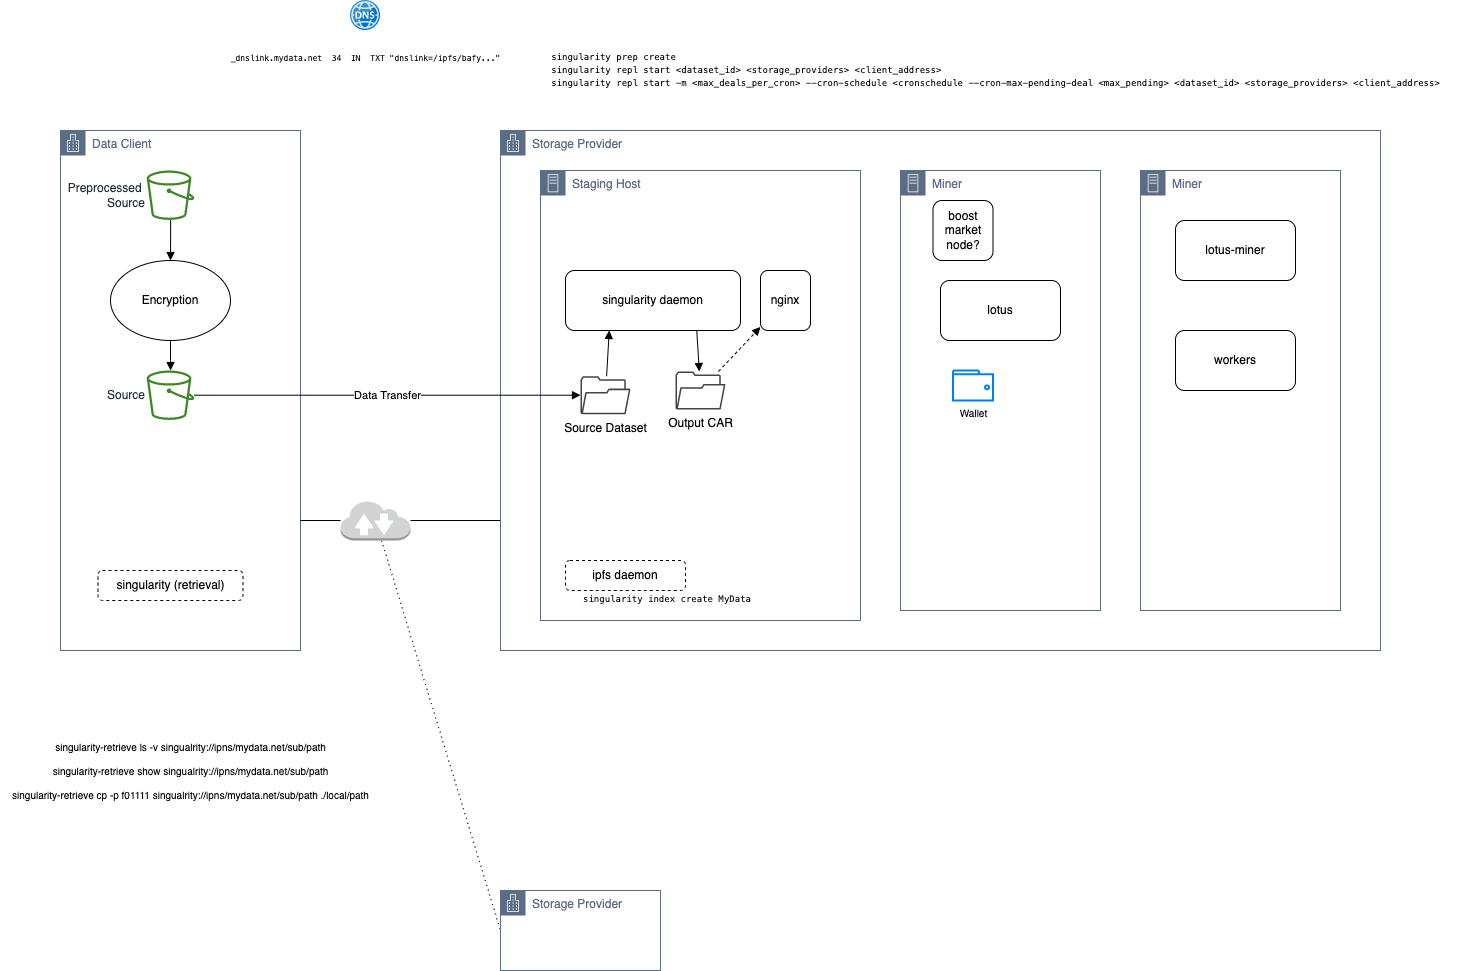

The diagram above was exported from draw.io. Its source (the exported page's mxGraphModel, read from the mxfile embedded in the PNG):
<mxGraphModel dx="1234" dy="817" grid="1" gridSize="10" guides="1" tooltips="1" connect="1" arrows="1" fold="1" page="0" pageScale="1" pageWidth="850" pageHeight="1100" math="0" shadow="0">
  <root>
    <mxCell id="0" />
    <mxCell id="1" parent="0" />
    <mxCell id="-VXhqyAVEwYOUICOuM-_-11" style="edgeStyle=orthogonalEdgeStyle;rounded=0;orthogonalLoop=1;jettySize=auto;html=1;entryX=0;entryY=0.75;entryDx=0;entryDy=0;endArrow=none;endFill=0;startArrow=none;" parent="1" source="-VXhqyAVEwYOUICOuM-_-12" target="-VXhqyAVEwYOUICOuM-_-7" edge="1">
      <mxGeometry relative="1" as="geometry" />
    </mxCell>
    <mxCell id="-VXhqyAVEwYOUICOuM-_-6" value="Data Client" style="points=[[0,0],[0.25,0],[0.5,0],[0.75,0],[1,0],[1,0.25],[1,0.5],[1,0.75],[1,1],[0.75,1],[0.5,1],[0.25,1],[0,1],[0,0.75],[0,0.5],[0,0.25]];outlineConnect=0;gradientColor=none;html=1;whiteSpace=wrap;fontSize=12;fontStyle=0;container=1;pointerEvents=0;collapsible=0;recursiveResize=0;shape=mxgraph.aws4.group;grIcon=mxgraph.aws4.group_corporate_data_center;strokeColor=#5A6C86;fillColor=none;verticalAlign=top;align=left;spacingLeft=30;fontColor=#5A6C86;dashed=0;" parent="1" vertex="1">
      <mxGeometry x="80" y="160" width="240" height="520" as="geometry" />
    </mxCell>
    <mxCell id="-VXhqyAVEwYOUICOuM-_-17" style="edgeStyle=orthogonalEdgeStyle;rounded=0;orthogonalLoop=1;jettySize=auto;html=1;endArrow=block;endFill=1;" parent="-VXhqyAVEwYOUICOuM-_-6" source="-VXhqyAVEwYOUICOuM-_-9" target="-VXhqyAVEwYOUICOuM-_-16" edge="1">
      <mxGeometry relative="1" as="geometry" />
    </mxCell>
    <mxCell id="-VXhqyAVEwYOUICOuM-_-9" value="Encryption" style="ellipse;whiteSpace=wrap;html=1;" parent="-VXhqyAVEwYOUICOuM-_-6" vertex="1">
      <mxGeometry x="50" y="130" width="120" height="80" as="geometry" />
    </mxCell>
    <mxCell id="-VXhqyAVEwYOUICOuM-_-15" style="edgeStyle=orthogonalEdgeStyle;rounded=0;orthogonalLoop=1;jettySize=auto;html=1;endArrow=block;endFill=1;" parent="-VXhqyAVEwYOUICOuM-_-6" source="-VXhqyAVEwYOUICOuM-_-14" target="-VXhqyAVEwYOUICOuM-_-9" edge="1">
      <mxGeometry relative="1" as="geometry" />
    </mxCell>
    <mxCell id="-VXhqyAVEwYOUICOuM-_-14" value="Preprocessed &lt;br&gt;Source" style="sketch=0;outlineConnect=0;fontColor=#232F3E;gradientColor=none;fillColor=#3F8624;strokeColor=none;dashed=0;verticalLabelPosition=middle;verticalAlign=middle;align=right;html=1;fontSize=12;fontStyle=0;aspect=fixed;pointerEvents=1;shape=mxgraph.aws4.bucket;labelPosition=left;" parent="-VXhqyAVEwYOUICOuM-_-6" vertex="1">
      <mxGeometry x="86.25" y="40" width="47.5" height="49.4" as="geometry" />
    </mxCell>
    <mxCell id="-VXhqyAVEwYOUICOuM-_-16" value="Source" style="sketch=0;outlineConnect=0;fontColor=#232F3E;gradientColor=none;fillColor=#3F8624;strokeColor=none;dashed=0;verticalLabelPosition=middle;verticalAlign=middle;align=right;html=1;fontSize=12;fontStyle=0;aspect=fixed;pointerEvents=1;shape=mxgraph.aws4.bucket;labelPosition=left;" parent="-VXhqyAVEwYOUICOuM-_-6" vertex="1">
      <mxGeometry x="86.25" y="240" width="47.5" height="49.4" as="geometry" />
    </mxCell>
    <mxCell id="-VXhqyAVEwYOUICOuM-_-62" value="singularity (retrieval)" style="rounded=1;whiteSpace=wrap;html=1;dashed=1;" parent="-VXhqyAVEwYOUICOuM-_-6" vertex="1">
      <mxGeometry x="37.5" y="440" width="145" height="30" as="geometry" />
    </mxCell>
    <mxCell id="-VXhqyAVEwYOUICOuM-_-7" value="Storage Provider" style="points=[[0,0],[0.25,0],[0.5,0],[0.75,0],[1,0],[1,0.25],[1,0.5],[1,0.75],[1,1],[0.75,1],[0.5,1],[0.25,1],[0,1],[0,0.75],[0,0.5],[0,0.25]];outlineConnect=0;gradientColor=none;html=1;whiteSpace=wrap;fontSize=12;fontStyle=0;container=1;pointerEvents=0;collapsible=0;recursiveResize=0;shape=mxgraph.aws4.group;grIcon=mxgraph.aws4.group_corporate_data_center;strokeColor=#5A6C86;fillColor=none;verticalAlign=top;align=left;spacingLeft=30;fontColor=#5A6C86;dashed=0;" parent="1" vertex="1">
      <mxGeometry x="520" y="160" width="880" height="520" as="geometry" />
    </mxCell>
    <mxCell id="-VXhqyAVEwYOUICOuM-_-18" value="Staging Host" style="points=[[0,0],[0.25,0],[0.5,0],[0.75,0],[1,0],[1,0.25],[1,0.5],[1,0.75],[1,1],[0.75,1],[0.5,1],[0.25,1],[0,1],[0,0.75],[0,0.5],[0,0.25]];outlineConnect=0;gradientColor=none;html=1;whiteSpace=wrap;fontSize=12;fontStyle=0;container=1;pointerEvents=0;collapsible=0;recursiveResize=0;shape=mxgraph.aws4.group;grIcon=mxgraph.aws4.group_on_premise;strokeColor=#5A6C86;fillColor=none;verticalAlign=top;align=left;spacingLeft=30;fontColor=#5A6C86;dashed=0;" parent="-VXhqyAVEwYOUICOuM-_-7" vertex="1">
      <mxGeometry x="40" y="40" width="320" height="450" as="geometry" />
    </mxCell>
    <mxCell id="-VXhqyAVEwYOUICOuM-_-41" style="edgeStyle=none;rounded=0;orthogonalLoop=1;jettySize=auto;html=1;entryX=0.25;entryY=1;entryDx=0;entryDy=0;fontSize=10;fontColor=#000000;endArrow=block;endFill=1;" parent="-VXhqyAVEwYOUICOuM-_-18" source="-VXhqyAVEwYOUICOuM-_-32" target="-VXhqyAVEwYOUICOuM-_-35" edge="1">
      <mxGeometry relative="1" as="geometry" />
    </mxCell>
    <mxCell id="-VXhqyAVEwYOUICOuM-_-32" value="Source Dataset" style="sketch=0;pointerEvents=1;shadow=0;dashed=0;html=1;strokeColor=none;fillColor=#434445;aspect=fixed;labelPosition=center;verticalLabelPosition=bottom;verticalAlign=top;align=center;outlineConnect=0;shape=mxgraph.vvd.folder;" parent="-VXhqyAVEwYOUICOuM-_-18" vertex="1">
      <mxGeometry x="40" y="205.7" width="50" height="38" as="geometry" />
    </mxCell>
    <mxCell id="-VXhqyAVEwYOUICOuM-_-42" style="edgeStyle=none;rounded=0;orthogonalLoop=1;jettySize=auto;html=1;fontSize=10;fontColor=#000000;endArrow=block;endFill=1;exitX=0.75;exitY=1;exitDx=0;exitDy=0;" parent="-VXhqyAVEwYOUICOuM-_-18" source="-VXhqyAVEwYOUICOuM-_-35" target="-VXhqyAVEwYOUICOuM-_-37" edge="1">
      <mxGeometry relative="1" as="geometry" />
    </mxCell>
    <mxCell id="-VXhqyAVEwYOUICOuM-_-35" value="singularity daemon" style="rounded=1;whiteSpace=wrap;html=1;" parent="-VXhqyAVEwYOUICOuM-_-18" vertex="1">
      <mxGeometry x="25" y="100" width="175" height="60" as="geometry" />
    </mxCell>
    <mxCell id="-VXhqyAVEwYOUICOuM-_-44" style="edgeStyle=none;rounded=0;orthogonalLoop=1;jettySize=auto;html=1;fontSize=10;fontColor=#000000;endArrow=block;endFill=1;dashed=1;" parent="-VXhqyAVEwYOUICOuM-_-18" source="-VXhqyAVEwYOUICOuM-_-37" target="-VXhqyAVEwYOUICOuM-_-43" edge="1">
      <mxGeometry relative="1" as="geometry" />
    </mxCell>
    <mxCell id="-VXhqyAVEwYOUICOuM-_-37" value="Output CAR" style="sketch=0;pointerEvents=1;shadow=0;dashed=0;html=1;strokeColor=none;fillColor=#434445;aspect=fixed;labelPosition=center;verticalLabelPosition=bottom;verticalAlign=top;align=center;outlineConnect=0;shape=mxgraph.vvd.folder;" parent="-VXhqyAVEwYOUICOuM-_-18" vertex="1">
      <mxGeometry x="135" y="201" width="50" height="38" as="geometry" />
    </mxCell>
    <mxCell id="-VXhqyAVEwYOUICOuM-_-43" value="nginx" style="rounded=1;whiteSpace=wrap;html=1;" parent="-VXhqyAVEwYOUICOuM-_-18" vertex="1">
      <mxGeometry x="220" y="100" width="50" height="60" as="geometry" />
    </mxCell>
    <mxCell id="-VXhqyAVEwYOUICOuM-_-56" value="ipfs daemon" style="rounded=1;whiteSpace=wrap;html=1;dashed=1;" parent="-VXhqyAVEwYOUICOuM-_-18" vertex="1">
      <mxGeometry x="25" y="390" width="120" height="30" as="geometry" />
    </mxCell>
    <mxCell id="-VXhqyAVEwYOUICOuM-_-58" value="&lt;meta charset=&quot;utf-8&quot; style=&quot;font-size: 9px;&quot;&gt;&lt;pre style=&quot;box-sizing: border-box; font-family: ui-monospace, SFMono-Regular, &amp;quot;SF Mono&amp;quot;, Menlo, Consolas, &amp;quot;Liberation Mono&amp;quot;, monospace; font-size: 9px; margin-top: 0px; margin-bottom: 0px; overflow-wrap: normal; padding: 16px; overflow: auto; line-height: 1.45; background-color: var(--color-canvas-subtle); border-radius: 6px; word-break: normal;&quot;&gt;singularity index create MyData&lt;/pre&gt;&lt;div style=&quot;font-size: 9px;&quot;&gt;&lt;br style=&quot;color: rgb(201, 209, 217); font-family: -apple-system, &amp;quot;system-ui&amp;quot;, &amp;quot;Segoe UI&amp;quot;, Helvetica, Arial, sans-serif, &amp;quot;Apple Color Emoji&amp;quot;, &amp;quot;Segoe UI Emoji&amp;quot;; font-size: 9px; font-style: normal; font-variant-ligatures: normal; font-variant-caps: normal; font-weight: 400; letter-spacing: normal; orphans: 2; text-align: start; text-indent: 0px; text-transform: none; widows: 2; word-spacing: 0px; -webkit-text-stroke-width: 0px; background-color: rgb(13, 17, 23); text-decoration-thickness: initial; text-decoration-style: initial; text-decoration-color: initial;&quot;&gt;&lt;/div&gt;" style="text;whiteSpace=wrap;html=1;fontSize=9;fontColor=#000000;" parent="-VXhqyAVEwYOUICOuM-_-18" vertex="1">
      <mxGeometry x="25" y="400" width="320" height="50" as="geometry" />
    </mxCell>
    <mxCell id="-VXhqyAVEwYOUICOuM-_-19" value="Miner" style="points=[[0,0],[0.25,0],[0.5,0],[0.75,0],[1,0],[1,0.25],[1,0.5],[1,0.75],[1,1],[0.75,1],[0.5,1],[0.25,1],[0,1],[0,0.75],[0,0.5],[0,0.25]];outlineConnect=0;gradientColor=none;html=1;whiteSpace=wrap;fontSize=12;fontStyle=0;container=1;pointerEvents=0;collapsible=0;recursiveResize=0;shape=mxgraph.aws4.group;grIcon=mxgraph.aws4.group_on_premise;strokeColor=#5A6C86;fillColor=none;verticalAlign=top;align=left;spacingLeft=30;fontColor=#5A6C86;dashed=0;" parent="-VXhqyAVEwYOUICOuM-_-7" vertex="1">
      <mxGeometry x="400" y="40" width="200" height="440" as="geometry" />
    </mxCell>
    <mxCell id="-VXhqyAVEwYOUICOuM-_-45" value="lotus" style="rounded=1;whiteSpace=wrap;html=1;" parent="-VXhqyAVEwYOUICOuM-_-19" vertex="1">
      <mxGeometry x="40" y="110" width="120" height="60" as="geometry" />
    </mxCell>
    <mxCell id="-VXhqyAVEwYOUICOuM-_-47" value="Wallet" style="html=1;verticalLabelPosition=bottom;align=center;labelBackgroundColor=#ffffff;verticalAlign=top;strokeWidth=2;strokeColor=#0080F0;shadow=0;dashed=0;shape=mxgraph.ios7.icons.wallet;fontSize=10;fontColor=#000000;" parent="-VXhqyAVEwYOUICOuM-_-19" vertex="1">
      <mxGeometry x="52.5" y="200" width="40" height="30" as="geometry" />
    </mxCell>
    <mxCell id="-VXhqyAVEwYOUICOuM-_-49" value="boost market node?" style="rounded=1;whiteSpace=wrap;html=1;" parent="-VXhqyAVEwYOUICOuM-_-19" vertex="1">
      <mxGeometry x="32.5" y="30" width="60" height="60" as="geometry" />
    </mxCell>
    <mxCell id="-VXhqyAVEwYOUICOuM-_-50" value="lotus-miner" style="rounded=1;whiteSpace=wrap;html=1;" parent="-VXhqyAVEwYOUICOuM-_-7" vertex="1">
      <mxGeometry x="675" y="90" width="120" height="60" as="geometry" />
    </mxCell>
    <mxCell id="-VXhqyAVEwYOUICOuM-_-51" value="Miner" style="points=[[0,0],[0.25,0],[0.5,0],[0.75,0],[1,0],[1,0.25],[1,0.5],[1,0.75],[1,1],[0.75,1],[0.5,1],[0.25,1],[0,1],[0,0.75],[0,0.5],[0,0.25]];outlineConnect=0;gradientColor=none;html=1;whiteSpace=wrap;fontSize=12;fontStyle=0;container=1;pointerEvents=0;collapsible=0;recursiveResize=0;shape=mxgraph.aws4.group;grIcon=mxgraph.aws4.group_on_premise;strokeColor=#5A6C86;fillColor=none;verticalAlign=top;align=left;spacingLeft=30;fontColor=#5A6C86;dashed=0;" parent="-VXhqyAVEwYOUICOuM-_-7" vertex="1">
      <mxGeometry x="640" y="40" width="200" height="440" as="geometry" />
    </mxCell>
    <mxCell id="-VXhqyAVEwYOUICOuM-_-55" value="workers" style="rounded=1;whiteSpace=wrap;html=1;" parent="-VXhqyAVEwYOUICOuM-_-51" vertex="1">
      <mxGeometry x="35" y="160" width="120" height="60" as="geometry" />
    </mxCell>
    <mxCell id="-VXhqyAVEwYOUICOuM-_-34" style="rounded=0;orthogonalLoop=1;jettySize=auto;html=1;endArrow=none;endFill=0;entryX=0;entryY=0.5;entryDx=0;entryDy=0;dashed=1;dashPattern=1 4;" parent="1" source="-VXhqyAVEwYOUICOuM-_-12" target="-VXhqyAVEwYOUICOuM-_-28" edge="1">
      <mxGeometry relative="1" as="geometry" />
    </mxCell>
    <mxCell id="-VXhqyAVEwYOUICOuM-_-12" value="" style="outlineConnect=0;dashed=0;verticalLabelPosition=bottom;verticalAlign=top;align=center;html=1;shape=mxgraph.aws3.internet_2;fillColor=#D2D3D3;gradientColor=none;" parent="1" vertex="1">
      <mxGeometry x="360" y="530" width="70" height="40" as="geometry" />
    </mxCell>
    <mxCell id="-VXhqyAVEwYOUICOuM-_-13" value="" style="edgeStyle=orthogonalEdgeStyle;rounded=0;orthogonalLoop=1;jettySize=auto;html=1;entryX=0;entryY=0.5;entryDx=0;entryDy=0;endArrow=none;endFill=0;exitX=1;exitY=0.75;exitDx=0;exitDy=0;" parent="1" source="-VXhqyAVEwYOUICOuM-_-6" target="-VXhqyAVEwYOUICOuM-_-12" edge="1">
      <mxGeometry relative="1" as="geometry">
        <mxPoint x="300" y="420" as="sourcePoint" />
        <mxPoint x="520" y="420" as="targetPoint" />
      </mxGeometry>
    </mxCell>
    <mxCell id="-VXhqyAVEwYOUICOuM-_-28" value="Storage Provider" style="points=[[0,0],[0.25,0],[0.5,0],[0.75,0],[1,0],[1,0.25],[1,0.5],[1,0.75],[1,1],[0.75,1],[0.5,1],[0.25,1],[0,1],[0,0.75],[0,0.5],[0,0.25]];outlineConnect=0;gradientColor=none;html=1;whiteSpace=wrap;fontSize=12;fontStyle=0;container=1;pointerEvents=0;collapsible=0;recursiveResize=0;shape=mxgraph.aws4.group;grIcon=mxgraph.aws4.group_corporate_data_center;strokeColor=#5A6C86;fillColor=none;verticalAlign=top;align=left;spacingLeft=30;fontColor=#5A6C86;dashed=0;" parent="1" vertex="1">
      <mxGeometry x="520" y="920" width="160" height="80" as="geometry" />
    </mxCell>
    <mxCell id="-VXhqyAVEwYOUICOuM-_-33" value="Data Transfer" style="edgeStyle=orthogonalEdgeStyle;rounded=0;orthogonalLoop=1;jettySize=auto;html=1;endArrow=block;endFill=1;" parent="1" source="-VXhqyAVEwYOUICOuM-_-16" target="-VXhqyAVEwYOUICOuM-_-32" edge="1">
      <mxGeometry relative="1" as="geometry" />
    </mxCell>
    <mxCell id="-VXhqyAVEwYOUICOuM-_-48" value="&lt;pre style=&quot;box-sizing: border-box; font-family: ui-monospace, SFMono-Regular, &amp;quot;SF Mono&amp;quot;, Menlo, Consolas, &amp;quot;Liberation Mono&amp;quot;, monospace; font-size: 9px; margin-top: 0px; margin-bottom: 0px; overflow-wrap: normal; padding: 16px; overflow: auto; line-height: 1.45; background-color: var(--color-canvas-subtle); border-radius: 6px; word-break: normal; text-align: start;&quot;&gt;&lt;span style=&quot;box-sizing: border-box; font-size: 9px;&quot; class=&quot;pl-c&quot;&gt;singularity prep create &lt;br/&gt;singularity repl start &amp;lt;dataset_id&amp;gt; &amp;lt;storage_providers&amp;gt; &amp;lt;client_address&amp;gt;&lt;br/&gt;&lt;/span&gt;singularity repl start -m &amp;lt;max_deals_per_cron&amp;gt; --cron-schedule &amp;lt;cronschedule --cron-max-pending-deal &amp;lt;max_pending&amp;gt; &amp;lt;dataset_id&amp;gt; &amp;lt;storage_providers&amp;gt; &amp;lt;client_address&amp;gt;&lt;/pre&gt;" style="text;html=1;align=center;verticalAlign=middle;resizable=0;points=[];autosize=1;strokeColor=none;fillColor=none;fontSize=9;fontColor=default;" parent="1" vertex="1">
      <mxGeometry x="545" y="60" width="940" height="80" as="geometry" />
    </mxCell>
    <mxCell id="-VXhqyAVEwYOUICOuM-_-61" value="&lt;div style=&quot;font-size: 10px;&quot;&gt;singularity-retrieve ls -v singualrity://ipns/mydata.net/sub/path&lt;/div&gt;&lt;div style=&quot;font-size: 10px;&quot;&gt;&lt;br style=&quot;font-size: 10px;&quot;&gt;&lt;/div&gt;&lt;div style=&quot;font-size: 10px;&quot;&gt;&lt;div style=&quot;font-size: 10px;&quot;&gt;singularity-retrieve show singualrity://ipns/mydata.net/sub/path&lt;/div&gt;&lt;/div&gt;&lt;div style=&quot;font-size: 10px;&quot;&gt;&lt;br style=&quot;font-size: 10px;&quot;&gt;&lt;/div&gt;&lt;div style=&quot;font-size: 10px;&quot;&gt;&lt;div style=&quot;font-size: 10px;&quot;&gt;singularity-retrieve cp -p f01111 singualrity://ipns/mydata.net/sub/path ./local/path&lt;/div&gt;&lt;/div&gt;" style="text;html=1;align=center;verticalAlign=middle;resizable=0;points=[];autosize=1;strokeColor=none;fillColor=none;fontSize=10;fontColor=#000000;" parent="1" vertex="1">
      <mxGeometry x="20" y="765" width="380" height="70" as="geometry" />
    </mxCell>
    <mxCell id="-VXhqyAVEwYOUICOuM-_-63" value="&lt;pre style=&quot;box-sizing: border-box; font-family: ui-monospace, SFMono-Regular, &amp;quot;SF Mono&amp;quot;, Menlo, Consolas, &amp;quot;Liberation Mono&amp;quot;, monospace; font-size: 8px; margin-top: 0px; margin-bottom: 16px; overflow-wrap: normal; padding: 16px; overflow: auto; line-height: 1.45; background-color: var(--color-canvas-subtle); border-radius: 6px; text-align: start;&quot; class=&quot;notranslate&quot; lang=&quot;text&quot;&gt;&lt;code style=&quot;box-sizing: border-box; font-family: ui-monospace, SFMono-Regular, &amp;quot;SF Mono&amp;quot;, Menlo, Consolas, &amp;quot;Liberation Mono&amp;quot;, monospace; font-size: 8px; padding: 0px; margin: 0px; background: transparent; border-radius: 6px; word-break: normal; border: 0px; display: inline; overflow: visible; line-height: inherit; overflow-wrap: normal;&quot;&gt;_dnslink.mydata.net  34  IN  TXT &quot;dnslink=/ipfs/bafy...&quot;&lt;/code&gt;&lt;/pre&gt;" style="sketch=0;aspect=fixed;html=1;points=[];align=center;image;fontSize=8;image=img/lib/mscae/DNS.svg;labelBackgroundColor=none;fontColor=#000000;" parent="1" vertex="1">
      <mxGeometry x="370" y="30" width="30" height="30" as="geometry" />
    </mxCell>
  </root>
</mxGraphModel>